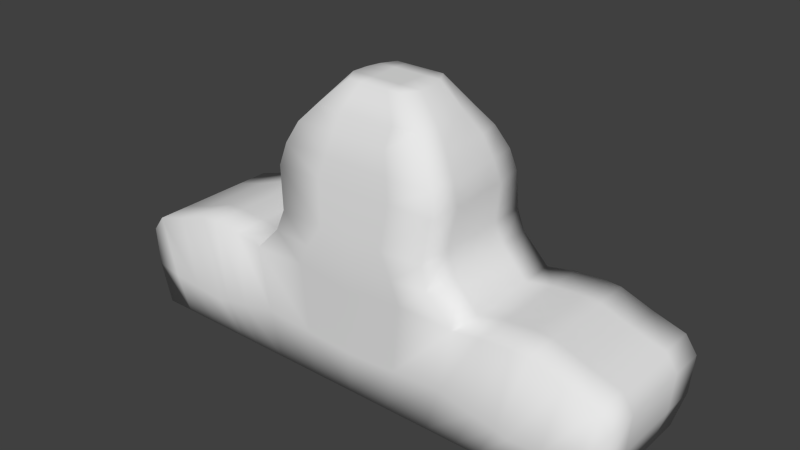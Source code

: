# Source: clock.blend  (saved by Blender 2.74.0; exported with 4.5.12 LTS)
import bpy
from mathutils import Matrix  # noqa: F401  (used for matrix-valued properties, if any)

bpy.ops.wm.read_factory_settings(use_empty=True)
scene = bpy.context.scene
scene.name = 'Scene'

# ---- collections
col_collection_1 = bpy.data.collections.new('Collection 1'); scene.collection.children.link(col_collection_1)

# ---- world
world_world = bpy.data.worlds.new('World'); scene.world = world_world
world_world.color = (0.05088, 0.05088, 0.05088)
world_world.use_sun_shadow = False
world_world.sun_shadow_jitter_overblur = 0.0
world_world.cycles.sampling_method = 'MANUAL'
world_world.cycles.sample_map_resolution = 256

# ---- meshes
me_cube_001 = bpy.data.meshes.new('Cube.001')
me_cube_001.from_pydata([(1.607, -0.9735, 0.3285), (1.25, 1.0, -1.223), (1.25, -1.0, -1.223), (1.607, 1.027, 0.3285), (3.54, -1.0, -1.223), (3.748, -1.0, -0.0963), (3.54, 1.0, -1.223), (3.748, 1.0, -0.0963), (1.162, 0.8801, 1.598), (1.207, -0.8838, 1.598), (1.126, 1.013, 1.012), (1.126, -0.9405, 1.012), (1.25, 0.0, -1.223), (1.607, 0.02655, 0.3285), (3.748, 0.0, -0.0963), (3.54, 0.0, -1.223), (1.237, 0.0, 1.598), (0.6249, -1.0, -1.223), (1.126, 0.01327, 1.012), (0.5181, 0.0, 2.809), (0.3884, -0.4666, 2.809), (0.3584, 0.3932, 2.809), (0.6249, 1.0, -1.223), (0.8036, -0.9867, 0.3538), (0.8036, 1.013, 0.3538), (0.5497, -0.8838, 1.598), (0.527, 0.8801, 1.598), (0.4832, -0.9472, 0.9759), (0.4832, 1.007, 0.9759), (0.6249, 0.0, -1.223), (0.2027, -0.4666, 2.809), (0.2193, 0.3932, 2.809), (0.2081, 0.0, 2.809), (0.9903, 0.0, 2.204), (0.9325, 0.6973, 2.204), (0.9797, -0.7572, 2.204), (0.4008, -0.7572, 2.204), (0.3772, 0.6973, 2.204), (1.225, 1.02, 0.7185), (1.225, -0.9801, 0.7185), (1.281, 0.01991, 0.7185), (0.6778, 1.01, 0.6649), (0.6778, -0.99, 0.6649), (2.677, 1.013, 0.4334), (2.677, -0.9867, 0.4334), (2.15, 1.0, -1.223), (2.15, -1.0, -1.223), (2.677, 0.01327, 0.4334), (2.15, 0.0, -1.223), (1.429, 1.013, -0.5814), (1.429, -0.9867, -0.5814), (3.703, 1.0, -0.6529), (3.703, -1.0, -0.6529), (3.703, 0.0, -0.6529), (0.7143, -0.9934, -0.6172), (0.7143, 1.007, -0.6172), (2.443, -0.9934, -0.8029), (2.443, 1.007, -0.8029), (1.167, 0.0, 1.901), (1.094, 0.8065, 1.901), (1.141, -0.8205, 1.901), (0.4752, -0.8205, 1.901), (0.4521, 0.8065, 1.901), (3.582, 1.007, 0.1324), (3.126, -1.0, -1.223), (3.126, 0.0, -1.223), (3.582, -0.9934, 0.1324), (3.126, 1.0, -1.223), (3.582, 0.006637, 0.1324), (3.354, -0.9967, -0.7279), (3.354, 1.003, -0.7279), (1.25, -0.5, -1.223), (1.607, -0.4735, 0.3285), (3.748, -0.5, -0.0963), (1.246, -0.4419, 1.598), (1.126, -0.4636, 1.012), (3.54, -0.5, -1.223), (0.5288, -0.2333, 2.809), (0.2054, -0.2333, 2.809), (0.6249, -0.5, -1.223), (1.02, -0.3786, 2.204), (1.253, -0.4801, 0.7185), (2.15, -0.5, -1.223), (2.677, -0.4867, 0.4334), (3.703, -0.5, -0.6529), (1.154, -0.4103, 1.901), (3.582, -0.4934, 0.1324), (3.126, -0.5, -1.223), (3.54, 0.5, -1.223), (1.25, 0.5, -1.223), (1.607, 0.5265, 0.3285), (3.748, 0.5, -0.0963), (1.223, 0.4401, 1.598), (1.126, 0.5133, 1.012), (0.4716, 0.1966, 2.809), (0.2277, 0.1966, 2.809), (0.6249, 0.5, -1.223), (1.003, 0.3487, 2.204), (1.253, 0.5199, 0.7185), (2.677, 0.5133, 0.4334), (2.15, 0.5, -1.223), (3.703, 0.5, -0.6529), (1.131, 0.4032, 1.901), (3.582, 0.5066, 0.1324), (3.126, 0.5, -1.223), (0.7394, 0.5453, 2.446), (0.778, -0.6119, 2.446), (0.3957, -0.6119, 2.446), (0.3922, 0.5453, 2.446), (0.8307, 0.0, 2.446), (0.8421, -0.3059, 2.446), (0.8017, 0.2726, 2.446), (2.007, -0.9801, 0.4108), (1.7, 1.0, -1.223), (2.007, 0.01991, 0.4108), (2.007, 1.02, 0.4108), (1.7, -1.0, -1.223), (1.7, 0.0, -1.223), (1.936, 1.01, -0.6922), (1.936, -0.99, -0.6922), (1.7, -0.5, -1.223), (2.007, -0.4801, 0.4108), (1.7, 0.5, -1.223), (2.007, 0.5199, 0.4108), (3.13, -0.99, 0.2678), (2.638, 1.0, -1.223), (3.13, 0.009956, 0.2678), (2.899, 1.005, -0.7654), (3.13, 1.01, 0.2678), (2.638, -1.0, -1.223), (2.638, 0.0, -1.223), (2.899, -0.995, -0.7654), (2.638, -0.5, -1.223), (3.13, -0.49, 0.2678), (2.638, 0.5, -1.223), (3.13, 0.51, 0.2678), (2.432, 1.017, 0.4425), (2.014, -1.0, -1.223), (2.014, 0.0, -1.223), (2.279, -0.9917, -0.7475), (2.014, -0.5, -1.223), (2.014, 0.5, -1.223), (2.432, -0.9834, 0.4425), (2.014, 1.0, -1.223), (2.432, 0.01659, 0.4425), (2.279, 1.008, -0.7475), (2.432, -0.4834, 0.4425), (2.432, 0.5166, 0.4425), (-1.607, -0.9735, 0.3285), (-1.25, 1.0, -1.223), (-1.25, -1.0, -1.223), (-1.607, 1.027, 0.3285), (-3.54, -1.0, -1.223), (-3.748, -1.0, -0.0963), (-3.54, 1.0, -1.223), (-3.748, 1.0, -0.0963), (0.0, 1.0, 0.2823), (0.0, 1.0, -1.223), (0.0, -1.0, 0.2823), (0.0, -1.0, -1.223), (-1.162, 0.8801, 1.598), (-1.207, -0.8838, 1.598), (0.0, -0.8838, 1.598), (0.0, 0.8801, 1.598), (-1.126, 1.013, 1.012), (0.0, 1.0, 0.9402), (0.0, -0.9538, 0.9402), (-1.126, -0.9405, 1.012), (-1.25, 0.0, -1.223), (-1.607, 0.02655, 0.3285), (-3.748, 0.0, -0.0963), (-3.54, 0.0, -1.223), (0.0, 0.0, -1.223), (-1.237, 0.0, 1.598), (-0.6249, -1.0, -1.223), (-1.126, 0.01327, 1.012), (-0.5181, 0.0, 2.809), (-0.3884, -0.4666, 2.809), (0.0, -0.4666, 2.809), (0.0, 0.3932, 2.809), (-0.3584, 0.3932, 2.809), (0.0, 0.0, 2.809), (-0.6249, 1.0, -1.223), (-0.8036, -0.9867, 0.3538), (-0.8036, 1.013, 0.3538), (-0.5497, -0.8838, 1.598), (-0.527, 0.8801, 1.598), (-0.4832, -0.9472, 0.9759), (-0.4832, 1.007, 0.9759), (-0.6249, 0.0, -1.223), (-0.2027, -0.4666, 2.809), (-0.2193, 0.3932, 2.809), (-0.2081, 0.0, 2.809), (0.0, 0.6973, 2.204), (-0.9903, 0.0, 2.204), (-0.9325, 0.6973, 2.204), (0.0, -0.7572, 2.204), (-0.9797, -0.7572, 2.204), (-0.4008, -0.7572, 2.204), (-0.3772, 0.6973, 2.204), (-1.225, 1.02, 0.7185), (0.0, -1.0, 0.6113), (0.0, 1.0, 0.6113), (-1.225, -0.9801, 0.7185), (-1.281, 0.01991, 0.7185), (-0.6778, 1.01, 0.6649), (-0.6778, -0.99, 0.6649), (-2.677, 1.013, 0.4334), (-2.677, -0.9867, 0.4334), (-2.15, 1.0, -1.223), (-2.15, -1.0, -1.223), (-2.677, 0.01327, 0.4334), (-2.15, 0.0, -1.223), (-1.429, 1.013, -0.5814), (-1.429, -0.9867, -0.5814), (-3.703, 1.0, -0.6529), (-3.703, -1.0, -0.6529), (0.0, -1.0, -0.6529), (0.0, 1.0, -0.6529), (-3.703, 0.0, -0.6529), (-0.7143, -0.9934, -0.6172), (-0.7143, 1.007, -0.6172), (-2.443, -0.9934, -0.8029), (-2.443, 1.007, -0.8029), (-1.167, 0.0, 1.901), (0.0, -0.8205, 1.901), (0.0, 0.8065, 1.901), (-1.094, 0.8065, 1.901), (-1.141, -0.8205, 1.901), (-0.4752, -0.8205, 1.901), (-0.4521, 0.8065, 1.901), (-3.582, 1.007, 0.1324), (-3.126, -1.0, -1.223), (-3.126, 0.0, -1.223), (-3.582, -0.9934, 0.1324), (-3.126, 1.0, -1.223), (-3.582, 0.006637, 0.1324), (-3.354, -0.9967, -0.7279), (-3.354, 1.003, -0.7279), (-1.25, -0.5, -1.223), (-1.607, -0.4735, 0.3285), (-3.748, -0.5, -0.0963), (0.0, -0.5, -1.223), (-1.246, -0.4419, 1.598), (-1.126, -0.4636, 1.012), (-3.54, -0.5, -1.223), (-0.5288, -0.2333, 2.809), (0.0, -0.2333, 2.809), (-0.2054, -0.2333, 2.809), (-0.6249, -0.5, -1.223), (-1.02, -0.3786, 2.204), (-1.253, -0.4801, 0.7185), (-2.15, -0.5, -1.223), (-2.677, -0.4867, 0.4334), (-3.703, -0.5, -0.6529), (-1.154, -0.4103, 1.901), (-3.582, -0.4934, 0.1324), (-3.126, -0.5, -1.223), (-3.54, 0.5, -1.223), (-1.25, 0.5, -1.223), (-1.607, 0.5265, 0.3285), (-3.748, 0.5, -0.0963), (0.0, 0.5, -1.223), (-1.223, 0.4401, 1.598), (-1.126, 0.5133, 1.012), (-0.4716, 0.1966, 2.809), (0.0, 0.1966, 2.809), (-0.2277, 0.1966, 2.809), (-0.6249, 0.5, -1.223), (-1.003, 0.3487, 2.204), (-1.253, 0.5199, 0.7185), (-2.677, 0.5133, 0.4334), (-2.15, 0.5, -1.223), (-3.703, 0.5, -0.6529), (-1.131, 0.4032, 1.901), (-3.582, 0.5066, 0.1324), (-3.126, 0.5, -1.223), (0.0, 0.5453, 2.446), (-0.7394, 0.5453, 2.446), (-0.778, -0.6119, 2.446), (-0.3957, -0.6119, 2.446), (-0.3922, 0.5453, 2.446), (-0.8307, 0.0, 2.446), (0.0, -0.6119, 2.446), (-0.8421, -0.3059, 2.446), (-0.8017, 0.2726, 2.446), (-2.007, -0.9801, 0.4108), (-1.7, 1.0, -1.223), (-2.007, 0.01991, 0.4108), (-2.007, 1.02, 0.4108), (-1.7, -1.0, -1.223), (-1.7, 0.0, -1.223), (-1.936, 1.01, -0.6922), (-1.936, -0.99, -0.6922), (-1.7, -0.5, -1.223), (-2.007, -0.4801, 0.4108), (-1.7, 0.5, -1.223), (-2.007, 0.5199, 0.4108), (-3.13, -0.99, 0.2678), (-2.638, 1.0, -1.223), (-3.13, 0.009956, 0.2678), (-2.899, 1.005, -0.7654), (-3.13, 1.01, 0.2678), (-2.638, -1.0, -1.223), (-2.638, 0.0, -1.223), (-2.899, -0.995, -0.7654), (-2.638, -0.5, -1.223), (-3.13, -0.49, 0.2678), (-2.638, 0.5, -1.223), (-3.13, 0.51, 0.2678), (-2.432, 1.017, 0.4425), (-2.014, -1.0, -1.223), (-2.014, 0.0, -1.223), (-2.279, -0.9917, -0.7475), (-2.014, -0.5, -1.223), (-2.014, 0.5, -1.223), (-2.432, -0.9834, 0.4425), (-2.014, 1.0, -1.223), (-2.432, 0.01659, 0.4425), (-2.279, 1.008, -0.7475), (-2.432, -0.4834, 0.4425), (-2.432, 0.5166, 0.4425)], [], [(70, 51, 6, 67), (84, 52, 4, 76), (55, 49, 1, 22), (104, 67, 6, 88), (96, 22, 1, 89), (28, 165, 163, 26), (123, 115, 3, 90), (54, 217, 159, 17), (119, 50, 2, 116), (108, 277, 179, 31), (27, 11, 9, 25), (93, 10, 8, 92), (98, 38, 10, 93), (42, 39, 11, 27), (41, 202, 165, 28), (81, 40, 18, 75), (75, 18, 16, 74), (111, 105, 21, 94), (121, 114, 13, 72), (79, 29, 12, 71), (87, 65, 15, 76), (101, 53, 15, 88), (95, 31, 179, 266), (78, 32, 181, 247), (107, 106, 20, 30), (110, 109, 19, 77), (283, 107, 30, 178), (77, 19, 32, 78), (94, 21, 31, 95), (242, 172, 29, 79), (38, 41, 28, 10), (201, 42, 27, 166), (166, 27, 25, 162), (105, 108, 31, 21), (50, 54, 17, 2), (10, 28, 26, 8), (262, 157, 22, 96), (218, 55, 22, 157), (59, 62, 37, 34), (225, 61, 36, 196), (85, 58, 33, 80), (61, 60, 35, 36), (102, 59, 34, 97), (62, 226, 193, 37), (158, 23, 42, 201), (3, 24, 41, 38), (72, 13, 40, 81), (24, 156, 202, 41), (23, 0, 39, 42), (90, 3, 38, 98), (140, 138, 48, 82), (133, 126, 47, 83), (131, 56, 46, 129), (135, 128, 43, 99), (141, 143, 45, 100), (145, 57, 45, 143), (136, 43, 57, 145), (124, 44, 56, 131), (156, 24, 55, 218), (0, 23, 54, 50), (91, 14, 53, 101), (112, 0, 50, 119), (23, 158, 217, 54), (24, 3, 49, 55), (73, 5, 52, 84), (63, 7, 51, 70), (26, 163, 226, 62), (92, 8, 59, 102), (25, 9, 60, 61), (74, 16, 58, 85), (162, 25, 61, 225), (8, 26, 62, 59), (128, 63, 70, 127), (5, 66, 69, 52), (91, 7, 63, 103), (52, 69, 64, 4), (73, 14, 68, 86), (132, 130, 65, 87), (134, 125, 67, 104), (127, 70, 67, 125), (129, 132, 87, 64), (5, 73, 86, 66), (9, 74, 85, 60), (14, 73, 84, 53), (124, 133, 83, 44), (137, 140, 82, 46), (0, 72, 81, 39), (60, 85, 80, 35), (159, 242, 79, 17), (20, 77, 78, 30), (106, 110, 77, 20), (30, 78, 247, 178), (64, 87, 76, 4), (17, 79, 71, 2), (112, 121, 72, 0), (11, 75, 74, 9), (39, 81, 75, 11), (53, 84, 76, 15), (130, 134, 104, 65), (14, 91, 103, 68), (16, 92, 102, 58), (7, 91, 101, 51), (138, 141, 100, 48), (126, 135, 99, 47), (13, 90, 98, 40), (58, 102, 97, 33), (172, 262, 96, 29), (19, 94, 95, 32), (32, 95, 266, 181), (51, 101, 88, 6), (109, 111, 94, 19), (40, 98, 93, 18), (18, 93, 92, 16), (114, 123, 90, 13), (29, 96, 89, 12), (65, 104, 88, 15), (33, 97, 111, 109), (35, 80, 110, 106), (34, 37, 108, 105), (196, 36, 107, 283), (80, 33, 109, 110), (36, 35, 106, 107), (97, 34, 105, 111), (37, 193, 277, 108), (144, 147, 123, 114), (12, 89, 122, 117), (142, 146, 121, 112), (2, 71, 120, 116), (142, 112, 119, 139), (3, 115, 118, 49), (49, 118, 113, 1), (89, 1, 113, 122), (71, 12, 117, 120), (146, 144, 114, 121), (139, 119, 116, 137), (147, 136, 115, 123), (68, 103, 135, 126), (48, 100, 134, 130), (66, 86, 133, 124), (46, 82, 132, 129), (57, 127, 125, 45), (100, 45, 125, 134), (82, 48, 130, 132), (43, 128, 127, 57), (66, 124, 131, 69), (103, 63, 128, 135), (69, 131, 129, 64), (86, 68, 126, 133), (99, 43, 136, 147), (56, 139, 137, 46), (83, 47, 144, 146), (44, 142, 139, 56), (44, 83, 146, 142), (47, 99, 147, 144), (117, 122, 141, 138), (116, 120, 140, 137), (115, 136, 145, 118), (118, 145, 143, 113), (122, 113, 143, 141), (120, 117, 138, 140), (238, 235, 154, 215), (254, 245, 152, 216), (221, 182, 149, 213), (276, 258, 154, 235), (268, 259, 149, 182), (188, 186, 163, 165), (297, 260, 151, 289), (220, 174, 159, 217), (293, 290, 150, 214), (281, 191, 179, 277), (187, 185, 161, 167), (264, 263, 160, 164), (270, 264, 164, 200), (206, 187, 167, 203), (205, 188, 165, 202), (251, 244, 175, 204), (244, 243, 173, 175), (285, 265, 180, 278), (295, 240, 169, 288), (249, 239, 168, 189), (257, 245, 171, 233), (273, 258, 171, 219), (267, 266, 179, 191), (248, 247, 181, 192), (280, 190, 177, 279), (284, 246, 176, 282), (283, 178, 190, 280), (246, 248, 192, 176), (265, 267, 191, 180), (242, 249, 189, 172), (200, 164, 188, 205), (201, 166, 187, 206), (166, 162, 185, 187), (278, 180, 191, 281), (214, 150, 174, 220), (164, 160, 186, 188), (262, 268, 182, 157), (218, 157, 182, 221), (227, 195, 199, 230), (225, 196, 198, 229), (255, 250, 194, 224), (229, 198, 197, 228), (274, 269, 195, 227), (230, 199, 193, 226), (158, 201, 206, 183), (151, 200, 205, 184), (240, 251, 204, 169), (184, 205, 202, 156), (183, 206, 203, 148), (260, 270, 200, 151), (314, 252, 212, 312), (307, 253, 211, 300), (305, 303, 210, 222), (309, 271, 207, 302), (315, 272, 209, 317), (319, 317, 209, 223), (310, 319, 223, 207), (298, 305, 222, 208), (156, 218, 221, 184), (148, 214, 220, 183), (261, 273, 219, 170), (286, 293, 214, 148), (183, 220, 217, 158), (184, 221, 213, 151), (241, 254, 216, 153), (231, 238, 215, 155), (186, 230, 226, 163), (263, 274, 227, 160), (185, 229, 228, 161), (243, 255, 224, 173), (162, 225, 229, 185), (160, 227, 230, 186), (302, 301, 238, 231), (153, 216, 237, 234), (261, 275, 231, 155), (216, 152, 232, 237), (241, 256, 236, 170), (306, 257, 233, 304), (308, 276, 235, 299), (301, 299, 235, 238), (303, 232, 257, 306), (153, 234, 256, 241), (161, 228, 255, 243), (170, 219, 254, 241), (298, 208, 253, 307), (311, 210, 252, 314), (148, 203, 251, 240), (228, 197, 250, 255), (159, 174, 249, 242), (177, 190, 248, 246), (279, 177, 246, 284), (190, 178, 247, 248), (232, 152, 245, 257), (174, 150, 239, 249), (286, 148, 240, 295), (167, 161, 243, 244), (203, 167, 244, 251), (219, 171, 245, 254), (304, 233, 276, 308), (170, 236, 275, 261), (173, 224, 274, 263), (155, 215, 273, 261), (312, 212, 272, 315), (300, 211, 271, 309), (169, 204, 270, 260), (224, 194, 269, 274), (172, 189, 268, 262), (176, 192, 267, 265), (192, 181, 266, 267), (215, 154, 258, 273), (282, 176, 265, 285), (204, 175, 264, 270), (175, 173, 263, 264), (288, 169, 260, 297), (189, 168, 259, 268), (233, 171, 258, 276), (194, 282, 285, 269), (197, 279, 284, 250), (195, 278, 281, 199), (196, 283, 280, 198), (250, 284, 282, 194), (198, 280, 279, 197), (269, 285, 278, 195), (199, 281, 277, 193), (318, 288, 297, 321), (168, 291, 296, 259), (316, 286, 295, 320), (150, 290, 294, 239), (316, 313, 293, 286), (151, 213, 292, 289), (213, 149, 287, 292), (259, 296, 287, 149), (239, 294, 291, 168), (320, 295, 288, 318), (313, 311, 290, 293), (321, 297, 289, 310), (236, 300, 309, 275), (212, 304, 308, 272), (234, 298, 307, 256), (210, 303, 306, 252), (223, 209, 299, 301), (272, 308, 299, 209), (252, 306, 304, 212), (207, 223, 301, 302), (234, 237, 305, 298), (275, 309, 302, 231), (237, 232, 303, 305), (256, 307, 300, 236), (271, 321, 310, 207), (222, 210, 311, 313), (253, 320, 318, 211), (208, 222, 313, 316), (208, 316, 320, 253), (211, 318, 321, 271), (291, 312, 315, 296), (290, 311, 314, 294), (289, 292, 319, 310), (292, 287, 317, 319), (296, 315, 317, 287), (294, 314, 312, 291)])
me_cube_001.polygons.foreach_set('use_smooth', [True] * 320)
me_cube_001.use_remesh_preserve_volume = False
me_cube_001.use_remesh_preserve_attributes = False
me_cube_001.use_mirror_vertex_groups = False
me_cube_001.update()

# ---- objects
ob_cube = bpy.data.objects.new('Cube', me_cube_001)

# ---- transforms, parenting, visibility, modifiers, constraints
ob_cube.location = (0.183, -0.2212, 1.324)
ob_cube.lineart.crease_threshold = 0.0
_m = ob_cube.modifiers.new('Multires', 'MULTIRES')
_m.uv_smooth = 'PRESERVE_CORNERS'
_m.quality = 3
_m.levels = 4
_m.sculpt_levels = 4
_m.render_levels = 4
_m.show_only_control_edges = False

# ---- collection membership
col_collection_1.objects.link(ob_cube)

# ---- scene / render settings (as saved in the file)
scene.frame_start = 1; scene.frame_end = 250; scene.frame_set(1)
scene.render.engine = 'BLENDER_EEVEE_NEXT'
scene.render.resolution_percentage = 50
scene.render.dither_intensity = 0.0
scene.cycles.use_denoising = False
scene.cycles.samples = 10
scene.cycles.sampling_pattern = 'TABULATED_SOBOL'
scene.cycles.light_sampling_threshold = 0.0
scene.cycles.use_adaptive_sampling = False
scene.cycles.use_light_tree = False
scene.cycles.blur_glossy = 0.0
scene.cycles.pixel_filter_type = 'GAUSSIAN'
scene.cycles.sample_clamp_indirect = 0.0
scene.view_settings.view_transform = 'Standard'
bpy.context.view_layer.update()

# ---- added for rendering (the .blend has no active camera and no usable light): camera, sun
cam_auto = bpy.data.cameras.new('AutoCamera')
cam_auto.lens = 50.0
cam_auto.sensor_width = 36.0
cam_auto.clip_end = 1000.0
ob_auto_camera = bpy.data.objects.new('AutoCamera', cam_auto)
scene.collection.objects.link(ob_auto_camera)
ob_auto_camera.location = (8.27755, -9.92141, 8.59317)
ob_auto_camera.rotation_euler = (1.09748, -7.21219e-08, 0.694738)
scene.camera = ob_auto_camera
light_auto_sun = bpy.data.lights.new('AutoSun', 'SUN')
light_auto_sun.energy = 3.0
light_auto_sun.angle = 0.0523599
ob_auto_sun = bpy.data.objects.new('AutoSun', light_auto_sun)
scene.collection.objects.link(ob_auto_sun)
ob_auto_sun.rotation_euler = (0.872665, 0.174533, 0.523599)
bpy.context.view_layer.update()
